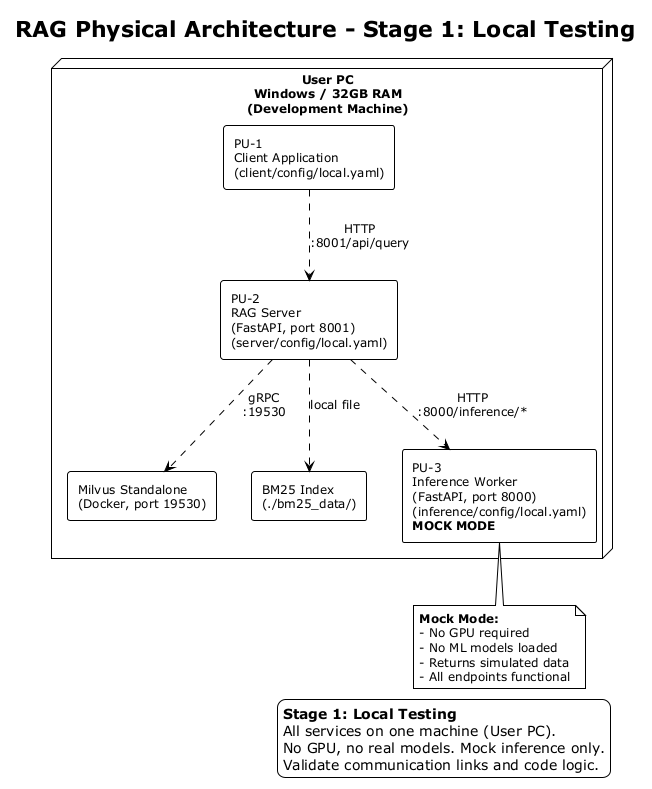

The diagram above was rendered by PlantUML. Its source (embedded in the PNG):
@startuml RAG_Physical_Architecture_Local
!theme plain
skinparam packageStyle rectangle
skinparam shadowing false
skinparam defaultFontSize 12

title RAG Physical Architecture - Stage 1: Local Testing

legend right
  **Stage 1: Local Testing**
  All services on one machine (User PC).
  No GPU, no real models. Mock inference only.
  Validate communication links and code logic.
end legend

node "User PC\nWindows / 32GB RAM\n(Development Machine)" as user {
    rectangle "PU-1\nClient Application\n(client/config/local.yaml)" as pu1
    rectangle "PU-2\nRAG Server\n(FastAPI, port 8001)\n(server/config/local.yaml)" as pu2
    rectangle "Milvus Standalone\n(Docker, port 19530)" as milvus
    rectangle "BM25 Index\n(./bm25_data/)" as bm25
    rectangle "PU-3\nInference Worker\n(FastAPI, port 8000)\n(inference/config/local.yaml)\n**MOCK MODE**" as pu3
}

pu1 ..> pu2 : HTTP\n:8001/api/query
pu2 ..> pu3 : HTTP\n:8000/inference/*
pu2 ..> milvus : gRPC\n:19530
pu2 ..> bm25 : local file

note bottom of pu3
  **Mock Mode:**
  - No GPU required
  - No ML models loaded
  - Returns simulated data
  - All endpoints functional
end note

@enduml